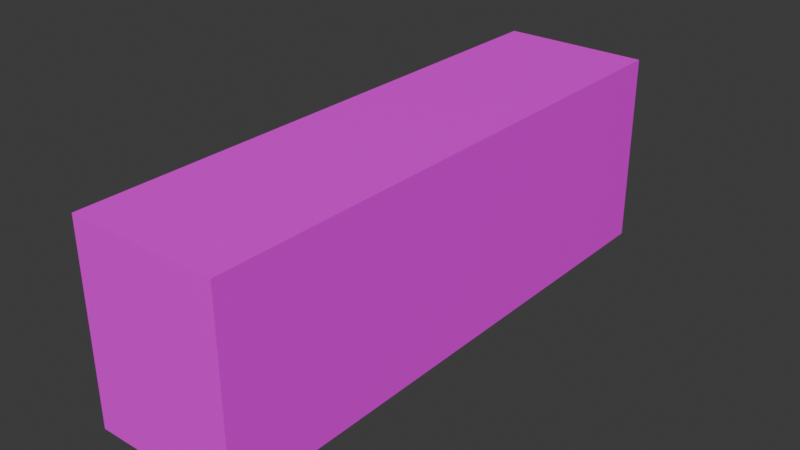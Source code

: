 # Source: Book_Block_3.blend  (saved by Blender 4.0.36; exported with 4.5.12 LTS)
import bpy
from mathutils import Matrix  # noqa: F401  (used for matrix-valued properties, if any)

bpy.ops.wm.read_factory_settings(use_empty=True)
scene = bpy.context.scene
scene.name = 'Scene'

# ---- collections
col_collection = bpy.data.collections.new('Collection'); scene.collection.children.link(col_collection)

# ---- images (referenced by path relative to the original .blend; pixels are not part of the script)
import os
ASSET_DIR = os.environ.get("B2B_ASSET_DIR", "")  # directory of the original .blend (textures are referenced by path, not embedded)
HERE = os.path.dirname(os.path.abspath(__file__))  # packed textures are extracted next to this script under _unpacked/

def load_image(name, relpath, width, height, colorspace="sRGB"):
    """Load a texture the original file referenced (path relative to the .blend, or extracted next to this script)."""
    p = next((c for c in (os.path.join(HERE, relpath), os.path.join(ASSET_DIR, relpath)) if relpath and os.path.exists(c)), "")
    if p:
        img = bpy.data.images.load(p, check_existing=True)
        img.name = name
    else:  # same state as the original file: an image datablock whose file is absent (Cycles renders it pink)
        img = bpy.data.images.new(name, width, height)
        img.source = "FILE"
        img.filepath = "//" + (relpath or name)
    img.colorspace_settings.name = colorspace
    return img
img_floormulchbookatlas_png = load_image('FloorMulchBookAtlas.png', 'FloorMulchBookAtlas.png', 1024, 1024, 'sRGB')

# ---- materials (node trees are filled in below, after node groups)
mat_material = bpy.data.materials.new('Material')
mat_material.use_transparent_shadow = False

# ---- material node trees
mat_material.use_nodes = True; mat_material.node_tree.nodes.clear()
_N = mat_material.node_tree.nodes; _L = mat_material.node_tree.links
n0 = _N.new('ShaderNodeBsdfPrincipled'); n0.name = 'Principled BSDF'; n0.location = (10, 300)
n0.inputs[3].default_value = 1.45
n1 = _N.new('ShaderNodeOutputMaterial'); n1.name = 'Material Output'; n1.location = (300, 300)
n2 = _N.new('ShaderNodeTexImage'); n2.name = 'Image Texture'; n2.location = (-280, 275)
n2.image = img_floormulchbookatlas_png
_L.new(n0.outputs[0], n1.inputs[0])
_L.new(n2.outputs[0], n0.inputs[0])
n1.is_active_output = True

# ---- world
world_world = bpy.data.worlds.new('World'); scene.world = world_world
world_world.use_nodes = True; world_world.node_tree.nodes.clear()
_N = world_world.node_tree.nodes; _L = world_world.node_tree.links
n0 = _N.new('ShaderNodeOutputWorld'); n0.name = 'World Output'; n0.location = (300, 300)
n1 = _N.new('ShaderNodeBackground'); n1.name = 'Background'; n1.location = (10, 300)
n1.inputs[0].default_value = (0.05088, 0.05088, 0.05088, 1.0)
_L.new(n1.outputs[0], n0.inputs[0])
n0.is_active_output = True
world_world.color = (0.05088, 0.05088, 0.05088)
world_world.use_sun_shadow = False
world_world.sun_shadow_jitter_overblur = 0.0

# ---- meshes
me_cube_227 = bpy.data.meshes.new('Cube.227')
me_cube_227.from_pydata([(-0.2018, 0.2592, 0.7579), (-0.2018, 0.2645, -0.7561), (-0.2018, -0.2645, 0.7561), (-0.2018, -0.2592, -0.7579), (0.2018, 0.2592, 0.7579), (0.2018, 0.2645, -0.7561), (0.2018, -0.2645, 0.7561), (0.2018, -0.2592, -0.7579)], [], [(0, 1, 3, 2), (2, 3, 7, 6), (6, 7, 5, 4), (4, 5, 1, 0), (2, 6, 4, 0), (7, 3, 1, 5)])
_uv = me_cube_227.uv_layers.new(name='UVMap')
_uv.uv.foreach_set('vector', [1.004, 0.6498, 0.507, 0.6498, 0.507, 0.4936, 1.004, 0.4936, 0.3069, 0.8927, 0.3042, 0.8927, 0.3042, 0.9084, 0.3069, 0.9084, 0.3096, 0.8927, 0.3069, 0.8927, 0.3069, 0.9084, 0.3096, 0.9084, 0.3124, 0.8927, 0.3096, 0.8927, 0.3096, 0.9084, 0.3124, 0.9084, 0.3151, 0.9084, 0.3151, 0.8927, 0.3124, 0.8927, 0.3124, 0.9084, 0.3178, 0.908, 0.3178, 0.8924, 0.3151, 0.8924, 0.3151, 0.908])
me_cube_227.materials.append(mat_material)
me_cube_227.update()

# ---- objects
ob_cube_153 = bpy.data.objects.new('Cube.153', me_cube_227)

# ---- transforms, parenting, visibility, modifiers, constraints
ob_cube_153.location = (0.0, 0.0, 0.0)
ob_cube_153.rotation_euler = (1.571, 0.0, 0.0)

# ---- collection membership
col_collection.objects.link(ob_cube_153)

# ---- scene / render settings (as saved in the file)
scene.frame_start = 1; scene.frame_end = 250; scene.frame_set(1)
scene.render.engine = 'BLENDER_EEVEE_NEXT'
scene.cycles.sampling_pattern = 'TABULATED_SOBOL'
bpy.context.view_layer.update()

# ---- added for rendering (the .blend has no active camera and no usable light): camera, sun
cam_auto = bpy.data.cameras.new('AutoCamera')
cam_auto.lens = 50.0
cam_auto.sensor_width = 36.0
cam_auto.clip_end = 1000.0
ob_auto_camera = bpy.data.objects.new('AutoCamera', cam_auto)
scene.collection.objects.link(ob_auto_camera)
ob_auto_camera.location = (1.53171, -1.83805, 1.22537)
ob_auto_camera.rotation_euler = (1.09748, -7.21219e-08, 0.694738)
scene.camera = ob_auto_camera
light_auto_sun = bpy.data.lights.new('AutoSun', 'SUN')
light_auto_sun.energy = 3.0
light_auto_sun.angle = 0.0523599
ob_auto_sun = bpy.data.objects.new('AutoSun', light_auto_sun)
scene.collection.objects.link(ob_auto_sun)
ob_auto_sun.rotation_euler = (0.872665, 0.174533, 0.523599)
bpy.context.view_layer.update()
